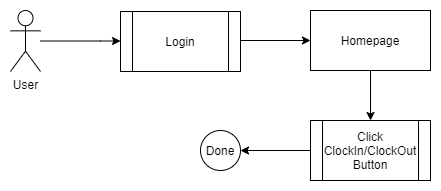

The diagram above was exported from draw.io. Its source (the exported page's mxGraphModel, read from the mxfile embedded in the PNG):
<mxGraphModel dx="868" dy="393" grid="1" gridSize="10" guides="1" tooltips="1" connect="1" arrows="1" fold="1" page="1" pageScale="1" pageWidth="827" pageHeight="1169" math="0" shadow="0">
  <root>
    <mxCell id="0" />
    <mxCell id="1" parent="0" />
    <mxCell id="u4C9lAah9uElFJwiYR1T-1" style="edgeStyle=orthogonalEdgeStyle;rounded=0;orthogonalLoop=1;jettySize=auto;html=1;" parent="1" source="u4C9lAah9uElFJwiYR1T-2" edge="1">
      <mxGeometry relative="1" as="geometry">
        <Array as="points">
          <mxPoint x="280" y="160" />
          <mxPoint x="280" y="160" />
        </Array>
        <mxPoint x="300" y="160.5" as="targetPoint" />
      </mxGeometry>
    </mxCell>
    <mxCell id="u4C9lAah9uElFJwiYR1T-2" value="User" style="shape=umlActor;verticalLabelPosition=bottom;labelBackgroundColor=#ffffff;verticalAlign=top;html=1;outlineConnect=0;" parent="1" vertex="1">
      <mxGeometry x="190" y="130" width="30" height="61" as="geometry" />
    </mxCell>
    <mxCell id="u4C9lAah9uElFJwiYR1T-15" style="edgeStyle=orthogonalEdgeStyle;rounded=0;orthogonalLoop=1;jettySize=auto;html=1;exitX=0;exitY=0.5;exitDx=0;exitDy=0;" parent="1" target="u4C9lAah9uElFJwiYR1T-11" edge="1">
      <mxGeometry relative="1" as="geometry">
        <mxPoint x="490" y="270" as="sourcePoint" />
      </mxGeometry>
    </mxCell>
    <mxCell id="u4C9lAah9uElFJwiYR1T-7" style="edgeStyle=orthogonalEdgeStyle;rounded=0;orthogonalLoop=1;jettySize=auto;html=1;" parent="1" edge="1">
      <mxGeometry relative="1" as="geometry">
        <mxPoint x="420" y="160" as="sourcePoint" />
        <mxPoint x="490" y="160" as="targetPoint" />
      </mxGeometry>
    </mxCell>
    <mxCell id="u4C9lAah9uElFJwiYR1T-14" style="edgeStyle=orthogonalEdgeStyle;rounded=0;orthogonalLoop=1;jettySize=auto;html=1;exitX=0.5;exitY=1;exitDx=0;exitDy=0;entryX=0.5;entryY=0;entryDx=0;entryDy=0;" parent="1" edge="1">
      <mxGeometry relative="1" as="geometry">
        <mxPoint x="550" y="190" as="sourcePoint" />
        <mxPoint x="550" y="240" as="targetPoint" />
      </mxGeometry>
    </mxCell>
    <mxCell id="u4C9lAah9uElFJwiYR1T-11" value="Done" style="ellipse;whiteSpace=wrap;html=1;aspect=fixed;" parent="1" vertex="1">
      <mxGeometry x="380" y="250" width="40" height="40" as="geometry" />
    </mxCell>
    <mxCell id="mVitHZWvJjT6UqVmyxxi-1" value="Login" style="shape=process;whiteSpace=wrap;html=1;backgroundOutline=1;" parent="1" vertex="1">
      <mxGeometry x="300" y="131" width="120" height="60" as="geometry" />
    </mxCell>
    <mxCell id="mVitHZWvJjT6UqVmyxxi-2" value="Homepage" style="rounded=0;whiteSpace=wrap;html=1;" parent="1" vertex="1">
      <mxGeometry x="490" y="130" width="120" height="60" as="geometry" />
    </mxCell>
    <mxCell id="mVitHZWvJjT6UqVmyxxi-3" value="Click ClockIn/ClockOut Button" style="shape=process;whiteSpace=wrap;html=1;backgroundOutline=1;" parent="1" vertex="1">
      <mxGeometry x="490" y="240" width="120" height="60" as="geometry" />
    </mxCell>
  </root>
</mxGraphModel>